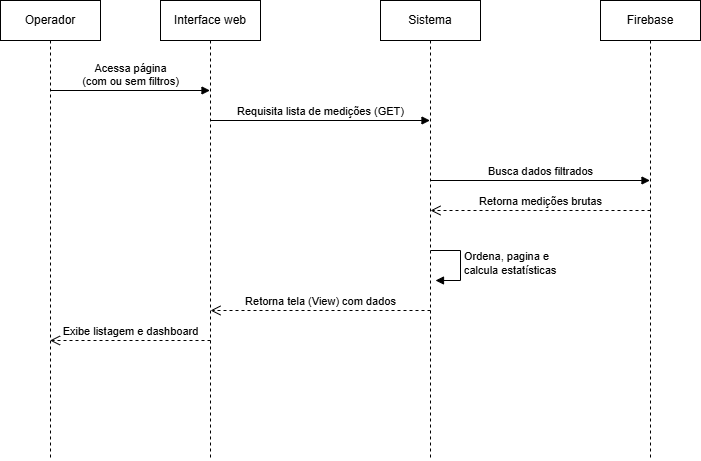

The diagram above was exported from draw.io. Its source (the exported page's mxGraphModel, read from the mxfile embedded in the PNG):
<mxGraphModel dx="1645" dy="777" grid="0" gridSize="10" guides="1" tooltips="1" connect="1" arrows="1" fold="1" page="1" pageScale="1" pageWidth="827" pageHeight="1169" math="0" shadow="0">
  <root>
    <mxCell id="0" />
    <mxCell id="1" parent="0" />
    <mxCell id="nDApACsIxf7mB8JqCFWR-4" parent="1" style="shape=umlLifeline;perimeter=lifelinePerimeter;whiteSpace=wrap;html=1;container=1;collapsible=0;recursiveResize=0;outlineConnect=0;" value="Interface web" vertex="1">
      <mxGeometry height="460" width="100" x="220" y="40" as="geometry" />
    </mxCell>
    <mxCell id="nDApACsIxf7mB8JqCFWR-5" parent="1" style="shape=umlLifeline;perimeter=lifelinePerimeter;whiteSpace=wrap;html=1;container=1;collapsible=0;recursiveResize=0;outlineConnect=0;" value="Sistema" vertex="1">
      <mxGeometry height="460" width="100" x="440" y="40" as="geometry" />
    </mxCell>
    <mxCell id="nDApACsIxf7mB8JqCFWR-25" edge="1" parent="nDApACsIxf7mB8JqCFWR-5" style="html=1;align=left;spacingLeft=2;endArrow=block;rounded=0;edgeStyle=orthogonalEdgeStyle;curved=0;rounded=0;" value="Ordena, pagina e&lt;br&gt;calcula estatísticas">
      <mxGeometry relative="1" as="geometry">
        <Array as="points">
          <mxPoint x="80" y="280" />
        </Array>
        <mxPoint x="50" y="250" as="sourcePoint" />
        <mxPoint x="55" y="280" as="targetPoint" />
      </mxGeometry>
    </mxCell>
    <mxCell id="nDApACsIxf7mB8JqCFWR-6" parent="1" style="shape=umlLifeline;perimeter=lifelinePerimeter;whiteSpace=wrap;html=1;container=1;collapsible=0;recursiveResize=0;outlineConnect=0;" value="Firebase" vertex="1">
      <mxGeometry height="460" width="100" x="660" y="40" as="geometry" />
    </mxCell>
    <mxCell id="nDApACsIxf7mB8JqCFWR-7" edge="1" parent="1" source="nDApACsIxf7mB8JqCFWR-21" style="verticalAlign=bottom;endArrow=block;shadow=0;strokeWidth=1;html=1;" value="Acessa página &lt;br&gt;(com ou sem filtros)">
      <mxGeometry relative="1" as="geometry">
        <mxPoint x="115" y="130" as="sourcePoint" />
        <mxPoint x="269.5" y="130" as="targetPoint" />
      </mxGeometry>
    </mxCell>
    <mxCell id="nDApACsIxf7mB8JqCFWR-8" edge="1" parent="1" style="verticalAlign=bottom;endArrow=block;shadow=0;strokeWidth=1;html=1;" value="Requisita lista de medições (GET)">
      <mxGeometry relative="1" as="geometry">
        <mxPoint x="270" y="160" as="sourcePoint" />
        <mxPoint x="489.5" y="160" as="targetPoint" />
      </mxGeometry>
    </mxCell>
    <mxCell id="nDApACsIxf7mB8JqCFWR-11" edge="1" parent="1" style="verticalAlign=bottom;endArrow=block;shadow=0;strokeWidth=1;html=1;" value="Busca dados filtrados">
      <mxGeometry relative="1" as="geometry">
        <mxPoint x="490" y="220" as="sourcePoint" />
        <mxPoint x="709.5" y="220" as="targetPoint" />
      </mxGeometry>
    </mxCell>
    <mxCell id="nDApACsIxf7mB8JqCFWR-12" edge="1" parent="1" style="verticalAlign=bottom;endArrow=open;dashed=1;endSize=8;shadow=0;strokeWidth=1;html=1;" value="Retorna medições brutas">
      <mxGeometry relative="1" as="geometry">
        <mxPoint x="710" y="250" as="sourcePoint" />
        <mxPoint x="490" y="250" as="targetPoint" />
      </mxGeometry>
    </mxCell>
    <mxCell id="nDApACsIxf7mB8JqCFWR-14" edge="1" parent="1" style="verticalAlign=bottom;endArrow=open;dashed=1;endSize=8;shadow=0;strokeWidth=1;html=1;" value="Retorna tela (View) com dados">
      <mxGeometry relative="1" as="geometry">
        <mxPoint x="490" y="350" as="sourcePoint" />
        <mxPoint x="270" y="350" as="targetPoint" />
      </mxGeometry>
    </mxCell>
    <mxCell id="nDApACsIxf7mB8JqCFWR-15" edge="1" parent="1" style="verticalAlign=bottom;endArrow=open;dashed=1;endSize=8;shadow=0;strokeWidth=1;html=1;" target="nDApACsIxf7mB8JqCFWR-21" value="Exibe listagem e dashboard">
      <mxGeometry relative="1" as="geometry">
        <mxPoint x="270" y="380" as="sourcePoint" />
        <mxPoint x="115" y="380" as="targetPoint" />
      </mxGeometry>
    </mxCell>
    <mxCell id="nDApACsIxf7mB8JqCFWR-21" parent="1" style="shape=umlLifeline;perimeter=lifelinePerimeter;whiteSpace=wrap;html=1;container=1;dropTarget=0;collapsible=0;recursiveResize=0;outlineConnect=0;portConstraint=eastwest;newEdgeStyle={&quot;curved&quot;:0,&quot;rounded&quot;:0};" value="Operador" vertex="1">
      <mxGeometry height="460" width="100" x="60" y="40" as="geometry" />
    </mxCell>
  </root>
</mxGraphModel>